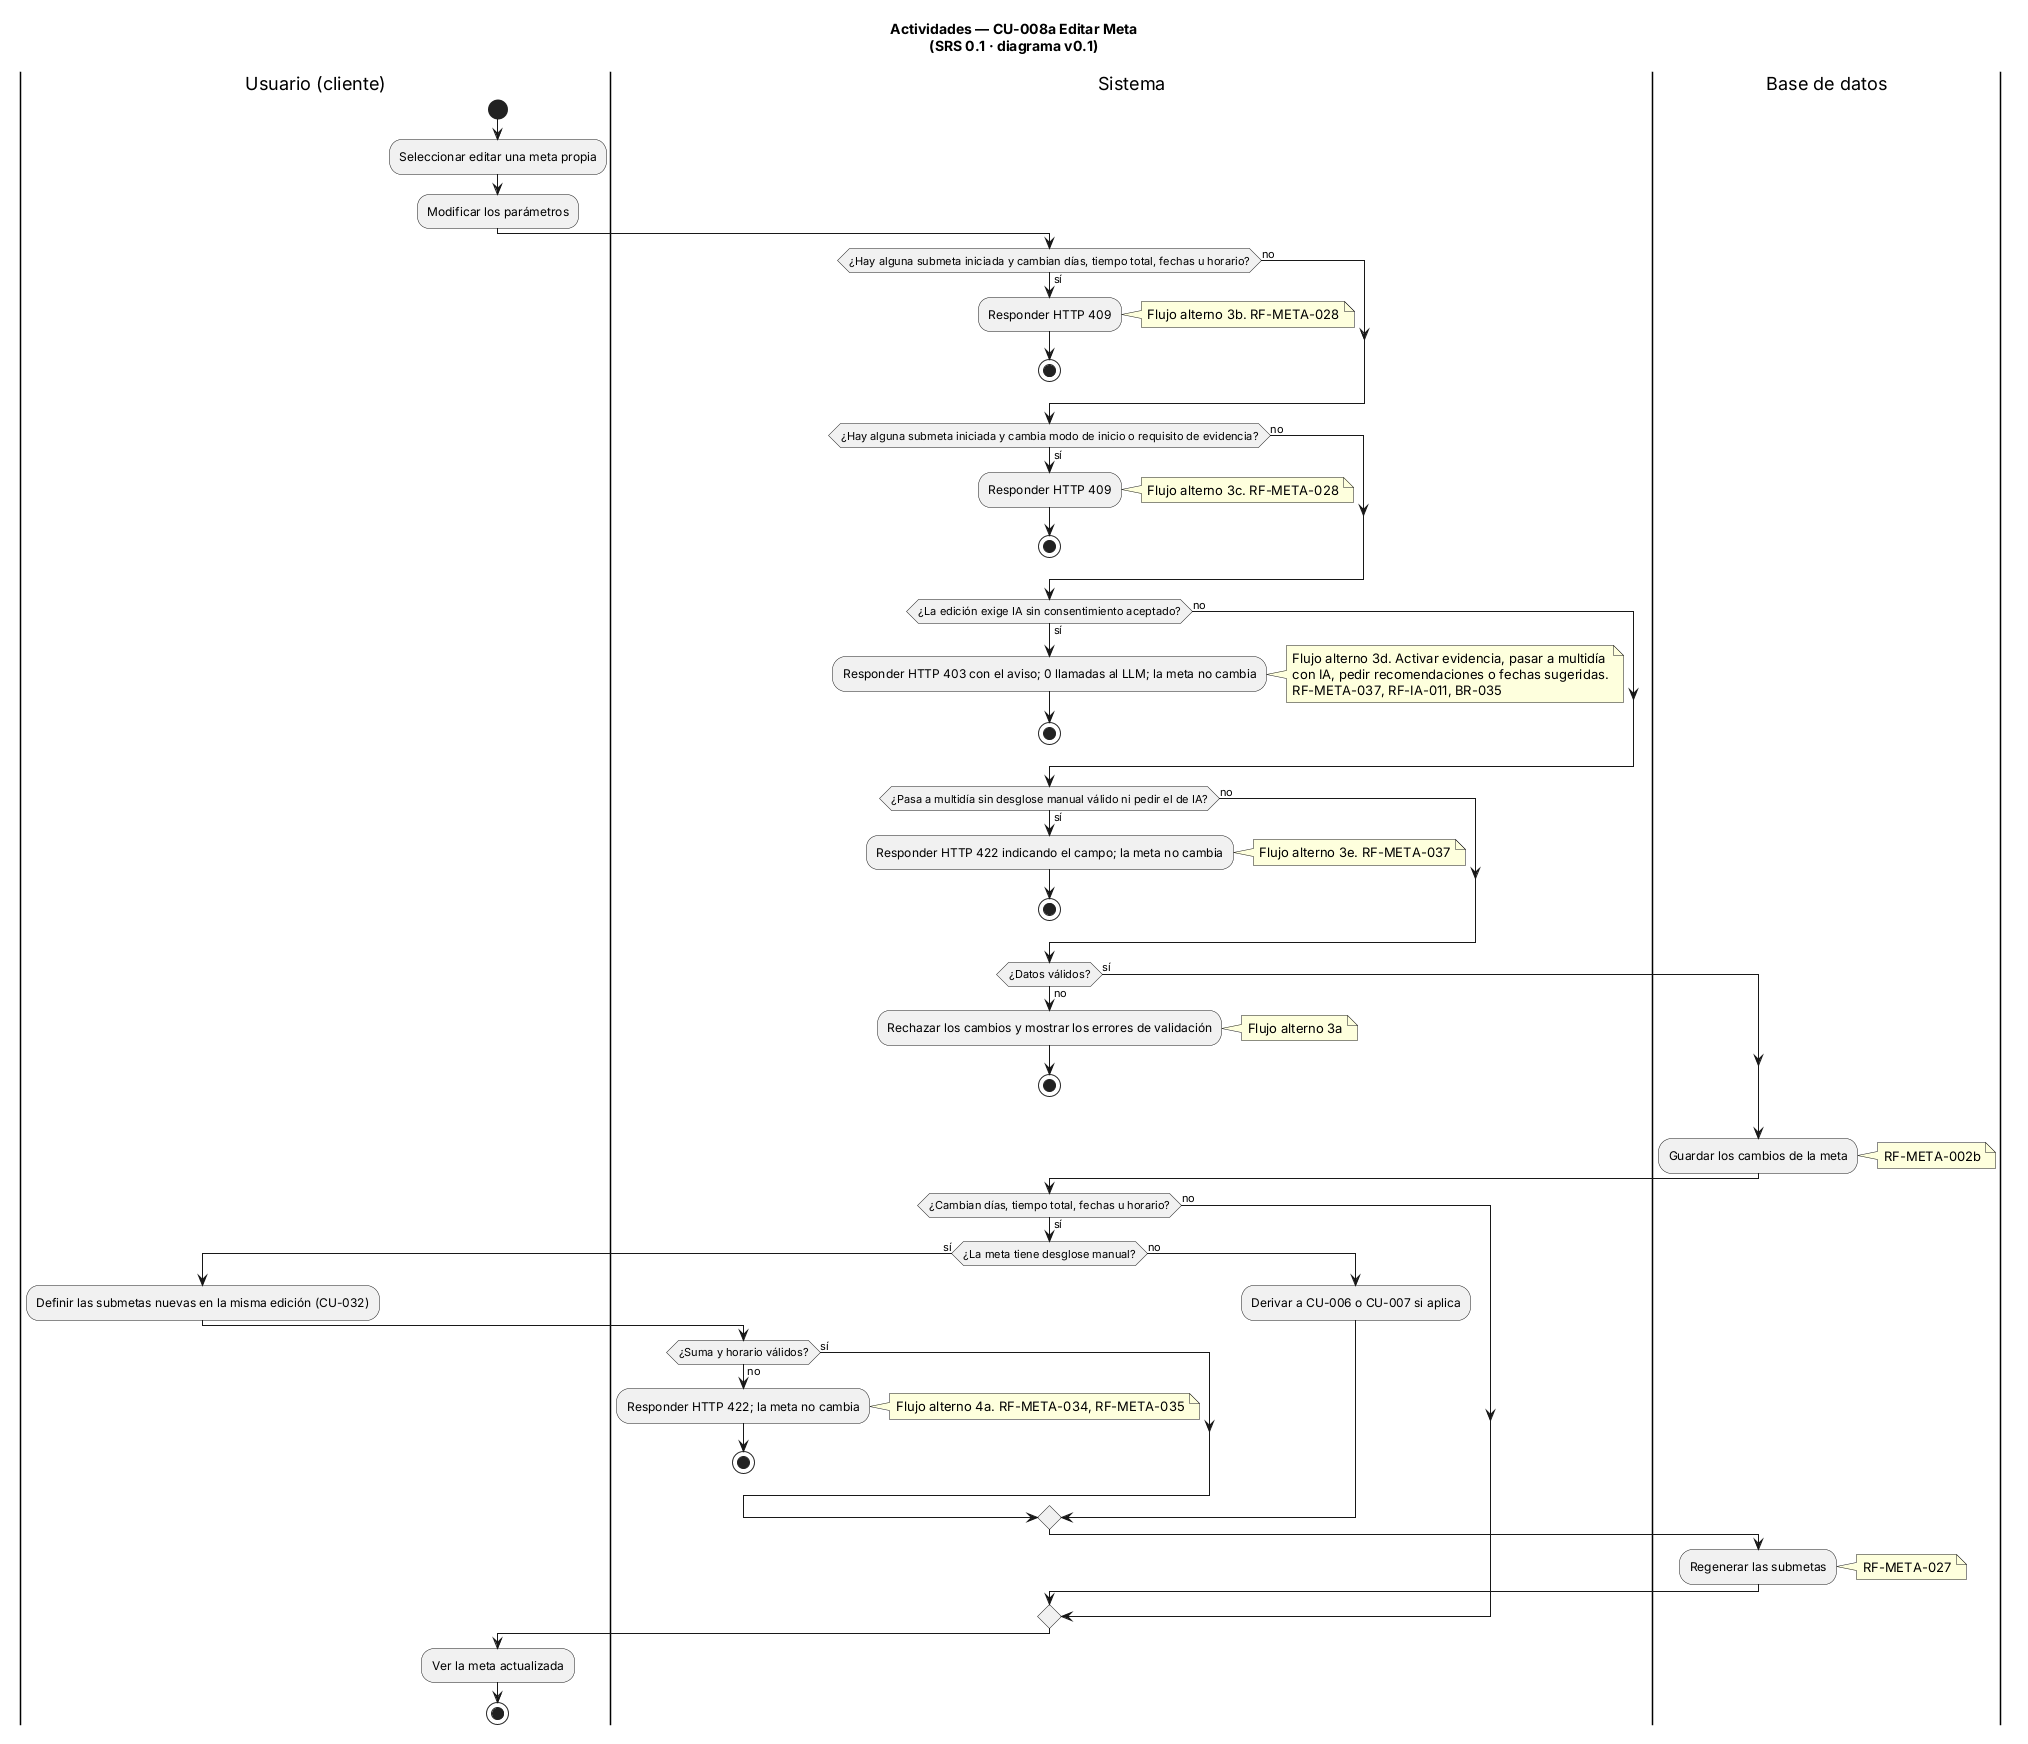

The diagram above was rendered by PlantUML. Its source (embedded in the PNG):
@startuml CU-008a-edit-goal
' ==============================================================
' CONTROL DE VERSIONES
' Archivo  : CU-008a-edit-goal.puml
' Versión  : 0.1      Fecha: 2026-11-11      Autor: Equipo FocusStrike
' Fuente   : docs/01-analysis/SRS.md (SRS 0.1), sección 3.7, CU-008a
' Cambio   : Línea base
' ==============================================================
title Actividades — CU-008a Editar Meta\n(SRS 0.1 · diagrama v0.1)
|Usuario (cliente)|
start
:Seleccionar editar una meta propia;
:Modificar los parámetros;

|Sistema|
if (¿Hay alguna submeta iniciada y cambian días, tiempo total, fechas u horario?) then (sí)
  :Responder HTTP 409;
  note right: Flujo alterno 3b. RF-META-028
  stop
else (no)
endif
if (¿Hay alguna submeta iniciada y cambia modo de inicio o requisito de evidencia?) then (sí)
  :Responder HTTP 409;
  note right: Flujo alterno 3c. RF-META-028
  stop
else (no)
endif
if (¿La edición exige IA sin consentimiento aceptado?) then (sí)
  :Responder HTTP 403 con el aviso; 0 llamadas al LLM; la meta no cambia;
  note right
    Flujo alterno 3d. Activar evidencia, pasar a multidía
    con IA, pedir recomendaciones o fechas sugeridas.
    RF-META-037, RF-IA-011, BR-035
  end note
  stop
else (no)
endif
if (¿Pasa a multidía sin desglose manual válido ni pedir el de IA?) then (sí)
  :Responder HTTP 422 indicando el campo; la meta no cambia;
  note right: Flujo alterno 3e. RF-META-037
  stop
else (no)
endif
if (¿Datos válidos?) then (no)
  :Rechazar los cambios y mostrar los errores de validación;
  note right: Flujo alterno 3a
  stop
else (sí)
endif

|Base de datos|
:Guardar los cambios de la meta;
note right: RF-META-002b

|Sistema|
if (¿Cambian días, tiempo total, fechas u horario?) then (sí)
  if (¿La meta tiene desglose manual?) then (sí)
    |Usuario (cliente)|
    :Definir las submetas nuevas en la misma edición (CU-032);
    |Sistema|
    if (¿Suma y horario válidos?) then (no)
      :Responder HTTP 422; la meta no cambia;
      note right: Flujo alterno 4a. RF-META-034, RF-META-035
      stop
    else (sí)
    endif
  else (no)
    :Derivar a CU-006 o CU-007 si aplica;
  endif
  |Base de datos|
  :Regenerar las submetas;
  note right: RF-META-027
else (no)
endif

|Usuario (cliente)|
:Ver la meta actualizada;
stop

@enduml